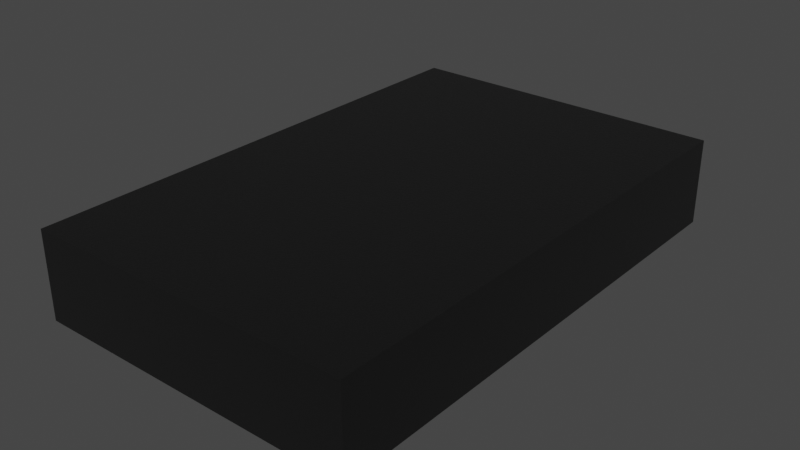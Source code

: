 # Source: ASFLMB.blend  (saved by Blender 4.1.23; exported with 4.5.12 LTS)
import bpy
from mathutils import Matrix  # noqa: F401  (used for matrix-valued properties, if any)

bpy.ops.wm.read_factory_settings(use_empty=True)
scene = bpy.context.scene
scene.name = 'Scene'

# ---- collections
col_collection = bpy.data.collections.new('Collection'); scene.collection.children.link(col_collection)

# ---- materials (node trees are filled in below, after node groups)
mat_metal_pins = bpy.data.materials.new('metal_pins')
mat_metal_pins.use_transparent_shadow = False
mat_metal_pins.preview_render_type = 'CUBE'
mat_plastic_chip = bpy.data.materials.new('plastic_chip')
mat_plastic_chip.use_transparent_shadow = False
mat_plastic_chip.preview_render_type = 'CUBE'

# ---- material node trees
mat_metal_pins.use_nodes = True; mat_metal_pins.node_tree.nodes.clear()
_N = mat_metal_pins.node_tree.nodes; _L = mat_metal_pins.node_tree.links
n0 = _N.new('ShaderNodeMapping'); n0.name = 'Mapping'; n0.location = (-1447, -91)
n0.inputs[3].default_value = (4.8, 1.2, 1.1)
n1 = _N.new('ShaderNodeBsdfPrincipled'); n1.name = 'Principled BSDF'; n1.location = (-560, 254)
n1.distribution = 'GGX'
n1.subsurface_method = 'BURLEY'
n1.inputs[1].default_value = 0.7818
n1.inputs[2].default_value = 0.2886
n1.inputs[3].default_value = 1.45
n1.inputs[13].default_value = 0.0
n1.inputs[27].default_value = (0.0, 0.0, 0.0, 1.0)
n1.inputs[28].default_value = 1.0
n2 = _N.new('ShaderNodeOutputMaterial'); n2.name = 'Material Output.002'; n2.location = (-205, 253)
n2.width = 213
n3 = _N.new('ShaderNodeTexNoise'); n3.name = 'Noise Texture.002'; n3.location = (-1228, -73)
n3.inputs[2].default_value = 0.1
n3.inputs[3].default_value = 7.0
n3.inputs[4].default_value = 0.6
n3.inputs[8].default_value = 0.4
n4 = _N.new('ShaderNodeTexCoord'); n4.name = 'Texture Coordinate'; n4.location = (-1636, -116)
n5 = _N.new('ShaderNodeMix'); n5.name = 'Mix.001'; n5.location = (-921, 45)
n5.data_type = 'RGBA'
n5.inputs[6].default_value = (0.9398, 0.9547, 1.0, 1.0)
n5.inputs[7].default_value = (0.13, 0.1259, 0.1359, 1.0)
n6 = _N.new('ShaderNodeBump'); n6.name = 'Bump.001'; n6.location = (-1001, -227)
n6.inputs[0].default_value = 0.05
n6.inputs[1].default_value = 0.01
n6.inputs[2].default_value = 1.0
_L.new(n1.outputs[0], n2.inputs[0])
_L.new(n3.outputs[0], n6.inputs[3])
_L.new(n0.outputs[0], n3.inputs[0])
_L.new(n3.outputs[0], n5.inputs[0])
_L.new(n4.outputs[3], n0.inputs[0])
_L.new(n5.outputs[2], n1.inputs[0])
_L.new(n6.outputs[0], n1.inputs[5])
n2.is_active_output = True
mat_plastic_chip.use_nodes = True; mat_plastic_chip.node_tree.nodes.clear()
_N = mat_plastic_chip.node_tree.nodes; _L = mat_plastic_chip.node_tree.links
n0 = _N.new('ShaderNodeBsdfPrincipled'); n0.name = 'Principled BSDF'; n0.location = (10, 300)
n0.distribution = 'GGX'
n0.subsurface_method = 'BURLEY'
n0.inputs[0].default_value = (0.009312, 0.009312, 0.009312, 1.0)
n0.inputs[1].default_value = 0.1372
n0.inputs[2].default_value = 0.3706
n0.inputs[3].default_value = 1.45
n0.inputs[27].default_value = (0.0, 0.0, 0.0, 1.0)
n0.inputs[28].default_value = 1.0
n1 = _N.new('ShaderNodeOutputMaterial'); n1.name = 'Material Output'; n1.location = (300, 300)
n2 = _N.new('ShaderNodeTexNoise'); n2.name = 'Noise Texture'; n2.location = (-893, 54)
n2.inputs[2].default_value = 200.0
n2.inputs[3].default_value = 3.6
n2.inputs[4].default_value = 0.8375
n3 = _N.new('ShaderNodeBump'); n3.name = 'Bump'; n3.location = (-604, -53)
n3.inputs[0].default_value = 0.08
n3.inputs[1].default_value = 1.0
n3.inputs[2].default_value = 1.0
_L.new(n0.outputs[0], n1.inputs[0])
_L.new(n2.outputs[0], n3.inputs[3])
_L.new(n3.outputs[0], n0.inputs[5])
n1.is_active_output = True

# ---- world
world_world = bpy.data.worlds.new('World'); scene.world = world_world
world_world.use_nodes = True; world_world.node_tree.nodes.clear()
_N = world_world.node_tree.nodes; _L = world_world.node_tree.links
n0 = _N.new('ShaderNodeOutputWorld'); n0.name = 'World Output'; n0.location = (300, 300)
n1 = _N.new('ShaderNodeBackground'); n1.name = 'Background'; n1.location = (10, 300)
n1.inputs[0].default_value = (0.05088, 0.05088, 0.05088, 1.0)
_L.new(n1.outputs[0], n0.inputs[0])
n0.is_active_output = True
world_world.color = (0.05088, 0.05088, 0.05088)
world_world.use_sun_shadow = False
world_world.sun_shadow_jitter_overblur = 0.0

# ---- meshes
me_shape_9_indexedfaceset_010 = bpy.data.meshes.new('SHAPE_9_IndexedFaceSet.010')
me_shape_9_indexedfaceset_010.from_pydata([(0.2835, 0.009843, 0.07874), (-0.7569, 0.009843, -0.1181), (0.4921, 0.009843, -0.1969), (-1.229, 0.009449, 0.7087), (-1.229, 0.009449, 0.1575), (-0.7569, 0.009449, -0.1181), (-0.7569, 0.009449, 0.1575), (-0.1299, 0.009449, 0.1575), (0.2441, 0.009449, -0.1181), (0.2835, 0.009449, 0.07874), (0.2835, 0.009843, 0.1575), (-0.2283, 0.009449, 0.05906), (0.2451, 0.009449, 0.9843), (-0.2274, 0.009449, 0.7087), (0.2441, 0.009843, -0.1181), (0.4921, 0.3445, 1.063), (-1.476, 0.3445, 1.063), (-1.229, 0.009449, 0.9843), (-1.476, 0.009843, 1.063), (-0.7569, 0.009449, 0.9843), (-0.7569, 0.009843, 0.9843), (-1.229, 0.009843, 0.9843), (0.4921, 0.009843, 1.063), (0.2441, 0.009843, 0.07874), (-1.229, 0.009843, 0.7087), (-1.229, 0.009843, 0.1575), (0.2451, 0.009843, 0.9843), (-0.2274, 0.009843, 0.7087), (-1.476, 0.009843, -0.1969), (-0.2283, 0.009843, -0.1181), (-0.7569, 0.009843, 0.1575), (-0.7569, 0.009449, 0.7087), (-0.7569, 0.009843, 0.7087), (-0.1299, 0.009843, 0.1575), (-0.2283, 0.009843, 0.05906), (0.2451, 0.009449, 0.7087), (0.2451, 0.009843, 0.7087), (-0.2274, 0.009449, 0.9843), (-0.2274, 0.009843, 0.9843), (-0.2283, 0.009449, -0.1181), (-1.229, 0.009449, -0.1181), (-1.229, 0.009843, -0.1181), (0.4921, 0.3445, -0.1969), (-1.476, 0.3445, -0.1969), (0.2835, 0.009449, 0.1575), (0.2441, 0.009449, 0.07874)], [], [(20, 32, 31), (20, 31, 19), (15, 16, 43), (42, 15, 43), (25, 41, 28), (1, 28, 41), (18, 24, 25), (18, 25, 28), (21, 24, 18), (34, 1, 30), (34, 29, 1), (32, 30, 25), (32, 25, 24), (33, 34, 30), (20, 21, 18), (2, 29, 14), (0, 14, 23), (0, 2, 14), (10, 2, 0), (27, 30, 32), (27, 33, 30), (38, 32, 20), (38, 27, 32), (36, 10, 33), (36, 33, 27), (22, 36, 26), (22, 26, 38), (22, 2, 10), (22, 10, 36), (18, 22, 38), (18, 38, 20), (2, 28, 1), (2, 1, 29), (15, 2, 22), (15, 42, 2), (43, 16, 18), (43, 18, 28), (16, 22, 18), (16, 15, 22), (43, 2, 42), (43, 28, 2), (24, 21, 17), (24, 17, 3), (32, 24, 3), (32, 3, 31), (21, 19, 17), (19, 31, 3), (19, 3, 17), (41, 25, 4), (41, 4, 40), (1, 41, 40), (1, 40, 5), (30, 1, 5), (30, 5, 6), (25, 30, 6), (25, 6, 4), (6, 5, 40), (6, 40, 4), (33, 10, 44), (33, 44, 7), (11, 33, 7), (34, 33, 11), (29, 34, 11), (29, 11, 39), (14, 29, 39), (14, 39, 8), (23, 14, 8), (23, 8, 45), (0, 23, 45), (0, 45, 9), (10, 0, 9), (10, 9, 44), (7, 39, 11), (8, 39, 7), (45, 8, 7), (44, 9, 45), (44, 45, 7), (36, 27, 13), (36, 13, 35), (26, 36, 35), (26, 35, 12), (38, 26, 12), (38, 12, 37), (27, 38, 37), (27, 37, 13), (12, 13, 37), (12, 35, 13), (19, 21, 20)])
me_shape_9_indexedfaceset_010.polygons.foreach_set('material_index', [0, 0, 1, 1, 1, 1, 1, 1, 1, 1, 1, 1, 1, 1, 1, 1, 1, 1, 1, 1, 1, 1, 1, 1, 1, 1, 1, 1, 1, 1, 1, 1, 1, 1, 1, 1, 1, 1, 1, 1, 1, 0, 0, 0, 0, 0, 0, 0, 0, 0, 0, 0, 0, 0, 0, 0, 0, 0, 0, 0, 0, 0, 0, 0, 0, 0, 0, 0, 0, 0, 0, 0, 0, 0, 0, 0, 0, 0, 0, 0, 0, 0, 0, 0, 0, 0, 0, 0])
_uv = me_shape_9_indexedfaceset_010.uv_layers.new(name='UVMap')
_uv.uv.foreach_set('vector', [1.0, 1.0, 0.0, 1.0, 0.0, 0.0, 1.0, 1.0, 0.0, 0.0, 1.0, 0.0, 0.6247, 0.216, 0.6559, 0.8159, 0.2146, 0.8075, 0.2158, 0.1993, 0.6247, 0.216, 0.2146, 0.8075, 0.1142, 0.7031, 0.1247, 0.7121, 0.07758, 0.7564, 0.1517, 0.6043, 0.07758, 0.7564, 0.1247, 0.7121, 0.1625, 0.9264, 0.1054, 0.7408, 0.1142, 0.7031, 0.1625, 0.9264, 0.1142, 0.7031, 0.07758, 0.7564, 0.0715, 0.8038, 0.1054, 0.7408, 0.1625, 0.9264, 0.1546, 0.4754, 0.1517, 0.6043, 0.1307, 0.5955, 0.1546, 0.4754, 0.1473, 0.4826, 0.1517, 0.6043, 0.05792, 0.5909, 0.1307, 0.5955, 0.1142, 0.7031, 0.05792, 0.5909, 0.1142, 0.7031, 0.1054, 0.7408, 0.1759, 0.4112, 0.1546, 0.4754, 0.1307, 0.5955, 4.571e-05, 0.6026, 0.0715, 0.8038, 0.1625, 0.9264, 0.0544, 0.3309, 0.1473, 0.4826, 0.07946, 0.3473, 0.1059, 0.3229, 0.07946, 0.3473, 0.1002, 0.3187, 0.1059, 0.3229, 0.0544, 0.3309, 0.07946, 0.3473, 0.1445, 0.3013, 0.0544, 0.3309, 0.1059, 0.3229, 0.07263, 0.3908, 0.1307, 0.5955, 0.05792, 0.5909, 0.07263, 0.3908, 0.1759, 0.4112, 0.1307, 0.5955, 0.02111, 0.3596, 0.05792, 0.5909, 4.571e-05, 0.6026, 0.02111, 0.3596, 0.07263, 0.3908, 0.05792, 0.5909, 0.1258, 0.2308, 0.1445, 0.3013, 0.1759, 0.4112, 0.1258, 0.2308, 0.1759, 0.4112, 0.07263, 0.3908, 0.162, 4.571e-05, 0.1258, 0.2308, 0.08061, 0.1503, 0.162, 4.571e-05, 0.08061, 0.1503, 0.02111, 0.3596, 0.162, 4.571e-05, 0.0544, 0.3309, 0.1445, 0.3013, 0.162, 4.571e-05, 0.1445, 0.3013, 0.1258, 0.2308, 0.1625, 0.9264, 0.162, 4.571e-05, 0.02111, 0.3596, 0.1625, 0.9264, 0.02111, 0.3596, 4.571e-05, 0.6026, 0.0544, 0.3309, 0.07758, 0.7564, 0.1517, 0.6043, 0.0544, 0.3309, 0.1517, 0.6043, 0.1473, 0.4826, 0.6247, 0.216, 0.2172, 0.02245, 0.6313, 0.02253, 0.6247, 0.216, 0.2158, 0.1993, 0.2172, 0.02245, 0.2146, 0.8075, 0.6559, 0.8159, 0.66, 0.9822, 0.2146, 0.8075, 0.66, 0.9822, 0.2095, 0.9788, 0.6559, 0.8159, 0.8232, 0.2112, 0.8265, 0.8029, 0.6559, 0.8159, 0.6247, 0.216, 0.8232, 0.2112, 0.2146, 0.8075, 0.007656, 0.2179, 0.2158, 0.1993, 0.2146, 0.8075, 0.01647, 0.8059, 0.007656, 0.2179, 0.0, 1.0, 1.0, 1.0, 1.0, 0.0, 0.0, 1.0, 1.0, 0.0, 0.0, 0.0, 1.0, 1.0, 0.0, 1.0, 0.0, 0.0, 1.0, 1.0, 0.0, 0.0, 1.0, 0.0, 0.0, 1.0, 1.0, 0.0, 0.0, 0.0, 1.0, 1.0, 1.0, 0.0, 0.0, 0.0, 1.0, 1.0, 0.0, 0.0, 0.0, 1.0, 0.0, 1.0, 1.0, 1.0, 1.0, 0.0, 0.0, 1.0, 1.0, 0.0, 0.0, 0.0, 1.0, 1.0, 0.0, 1.0, 0.0, 0.0, 1.0, 1.0, 0.0, 0.0, 1.0, 0.0, 1.0, 1.0, 0.0, 1.0, 0.0, 0.0, 1.0, 1.0, 0.0, 0.0, 1.0, 0.0, 0.0, 1.0, 1.0, 1.0, 1.0, 0.0, 0.0, 1.0, 1.0, 0.0, 0.0, 0.0, 1.0, 1.0, 1.0, 0.0, 0.0, 0.0, 1.0, 1.0, 0.0, 0.0, 0.0, 1.0, 0.0, 1.0, 1.0, 1.0, 1.0, 0.0, 0.0, 1.0, 1.0, 0.0, 0.0, 0.0, 0.0, 0.0, 1.0, 1.0, 1.0, 1.0, 0.0, 0.0, 1.0, 1.0, 0.0, 0.0, 0.0, 1.0, 1.0, 1.0, 1.0, 0.0, 0.0, 1.0, 1.0, 0.0, 0.0, 0.0, 1.0, 1.0, 0.0, 1.0, 0.0, 0.0, 1.0, 1.0, 0.0, 0.0, 1.0, 0.0, 1.0, 1.0, 0.0, 1.0, 0.0, 0.0, 1.0, 1.0, 0.0, 0.0, 1.0, 0.0, 1.0, 1.0, 0.0, 1.0, 0.0, 0.0, 1.0, 1.0, 0.0, 0.0, 1.0, 0.0, 1.0, 1.0, 0.0, 1.0, 0.0, 0.0, 1.0, 1.0, 0.0, 0.0, 1.0, 0.0, 0.1923, 1.0, 0.0, 0.0, 0.0, 0.6429, 0.9231, 0.0, 0.0, 0.0, 0.1923, 1.0, 0.9231, 0.7143, 0.9231, 0.0, 0.1923, 1.0, 1.0, 1.0, 1.0, 0.7143, 0.9231, 0.7143, 1.0, 1.0, 0.9231, 0.7143, 0.1923, 1.0, 1.0, 1.0, 0.0, 1.0, 0.0, 0.0, 1.0, 1.0, 0.0, 0.0, 1.0, 0.0, 1.0, 1.0, 0.0, 1.0, 0.0, 0.0, 1.0, 1.0, 0.0, 0.0, 1.0, 0.0, 0.0, 1.0, 1.0, 1.0, 1.0, 0.0, 0.0, 1.0, 1.0, 0.0, 0.0, 0.0, 0.0, 1.0, 1.0, 1.0, 1.0, 0.0, 0.0, 1.0, 1.0, 0.0, 0.0, 0.0, 1.0, 1.0, 0.0, 0.0, 0.0, 1.0, 1.0, 1.0, 1.0, 0.0, 0.0, 0.0, 1.0, 0.0, 0.0, 1.0, 1.0, 1.0])
me_shape_9_indexedfaceset_010.materials.append(mat_metal_pins)
me_shape_9_indexedfaceset_010.materials.append(mat_plastic_chip)
me_shape_9_indexedfaceset_010.update()

# ---- objects
ob_shape_9_indexedfaceset = bpy.data.objects.new('SHAPE_9_IndexedFaceSet', me_shape_9_indexedfaceset_010)

# ---- transforms, parenting, visibility, modifiers, constraints
ob_shape_9_indexedfaceset.location = (-1.192e-07, 2.384e-07, 0.0)
ob_shape_9_indexedfaceset.rotation_euler = (1.571, 0.0, 1.571)
ob_shape_9_indexedfaceset.scale = (2.54, 2.54, 2.54)

# ---- collection membership
col_collection.objects.link(ob_shape_9_indexedfaceset)

# ---- scene / render settings (as saved in the file)
scene.frame_start = 1; scene.frame_end = 250; scene.frame_set(1)
scene.render.engine = 'BLENDER_EEVEE_NEXT'
scene.cycles.sampling_pattern = 'TABULATED_SOBOL'
scene.cycles.use_light_tree = False
scene.eevee.ray_tracing_options.trace_max_roughness = 0.0
scene.view_settings.view_transform = 'Filmic'
bpy.context.view_layer.update()

# ---- added for rendering (the .blend has no active camera and no usable light): camera, sun
cam_auto = bpy.data.cameras.new('AutoCamera')
cam_auto.lens = 50.0
cam_auto.sensor_width = 36.0
cam_auto.clip_end = 1000.0
ob_auto_camera = bpy.data.objects.new('AutoCamera', cam_auto)
scene.collection.objects.link(ob_auto_camera)
ob_auto_camera.location = (6.64859, -7.9083, 4.88837)
ob_auto_camera.rotation_euler = (1.09748, -7.21219e-08, 0.694738)
scene.camera = ob_auto_camera
light_auto_sun = bpy.data.lights.new('AutoSun', 'SUN')
light_auto_sun.energy = 3.0
light_auto_sun.angle = 0.0523599
ob_auto_sun = bpy.data.objects.new('AutoSun', light_auto_sun)
scene.collection.objects.link(ob_auto_sun)
ob_auto_sun.rotation_euler = (0.872665, 0.174533, 0.523599)
bpy.context.view_layer.update()
